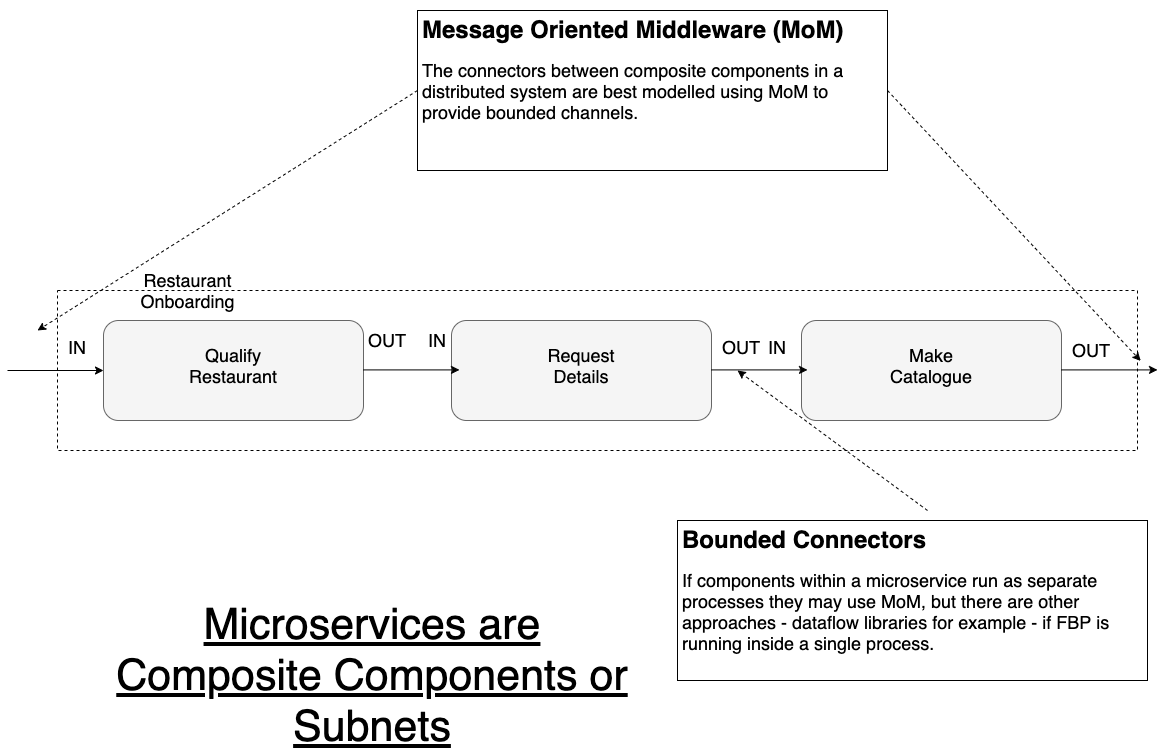

The diagram above was exported from draw.io. Its source (the exported page's mxGraphModel, read from the mxfile embedded in the PNG):
<mxGraphModel dx="1301" dy="976" grid="1" gridSize="10" guides="1" tooltips="1" connect="1" arrows="1" fold="1" page="1" pageScale="1" pageWidth="1169" pageHeight="827" math="0" shadow="0">
  <root>
    <mxCell id="0" />
    <mxCell id="1" parent="0" />
    <mxCell id="fF2FpxTjoU5hJ5pDcI1i-1" value="" style="rounded=0;whiteSpace=wrap;html=1;dashed=1;" parent="1" vertex="1">
      <mxGeometry x="60" y="310" width="1080" height="160" as="geometry" />
    </mxCell>
    <mxCell id="fF2FpxTjoU5hJ5pDcI1i-2" value="" style="rounded=1;whiteSpace=wrap;html=1;fillColor=#f5f5f5;strokeColor=#666666;fontColor=#333333;" parent="1" vertex="1">
      <mxGeometry x="106" y="340" width="260" height="100" as="geometry" />
    </mxCell>
    <mxCell id="fF2FpxTjoU5hJ5pDcI1i-3" value="&lt;font style=&quot;font-size: 18px&quot;&gt;Qualify Restaurant&lt;/font&gt;" style="text;html=1;strokeColor=none;fillColor=none;align=center;verticalAlign=middle;whiteSpace=wrap;rounded=0;" parent="1" vertex="1">
      <mxGeometry x="181" y="360" width="110" height="50" as="geometry" />
    </mxCell>
    <mxCell id="fF2FpxTjoU5hJ5pDcI1i-7" value="" style="rounded=1;whiteSpace=wrap;html=1;fillColor=#f5f5f5;strokeColor=#666666;fontColor=#333333;" parent="1" vertex="1">
      <mxGeometry x="454" y="340" width="260" height="100" as="geometry" />
    </mxCell>
    <mxCell id="fF2FpxTjoU5hJ5pDcI1i-8" value="&lt;font style=&quot;font-size: 18px&quot;&gt;Request Details&lt;/font&gt;" style="text;html=1;strokeColor=none;fillColor=none;align=center;verticalAlign=middle;whiteSpace=wrap;rounded=0;" parent="1" vertex="1">
      <mxGeometry x="529" y="360" width="110" height="50" as="geometry" />
    </mxCell>
    <mxCell id="fF2FpxTjoU5hJ5pDcI1i-12" value="" style="rounded=1;whiteSpace=wrap;html=1;fillColor=#f5f5f5;strokeColor=#666666;fontColor=#333333;" parent="1" vertex="1">
      <mxGeometry x="804" y="340" width="260" height="100" as="geometry" />
    </mxCell>
    <mxCell id="fF2FpxTjoU5hJ5pDcI1i-13" value="&lt;font style=&quot;font-size: 18px&quot;&gt;Make Catalogue&lt;/font&gt;" style="text;html=1;strokeColor=none;fillColor=none;align=center;verticalAlign=middle;whiteSpace=wrap;rounded=0;" parent="1" vertex="1">
      <mxGeometry x="879" y="360" width="110" height="50" as="geometry" />
    </mxCell>
    <mxCell id="fF2FpxTjoU5hJ5pDcI1i-44" value="&lt;font style=&quot;font-size: 18px&quot;&gt;Restaurant Onboarding&lt;/font&gt;" style="text;html=1;strokeColor=none;fillColor=none;align=center;verticalAlign=middle;whiteSpace=wrap;rounded=0;" parent="1" vertex="1">
      <mxGeometry x="141" y="300" width="99" height="20" as="geometry" />
    </mxCell>
    <mxCell id="fF2FpxTjoU5hJ5pDcI1i-51" value="&lt;font style=&quot;font-size: 43px&quot;&gt;&lt;u&gt;Microservices are Composite Components or Subnets&lt;/u&gt;&lt;/font&gt;" style="text;html=1;strokeColor=none;fillColor=none;align=center;verticalAlign=middle;whiteSpace=wrap;rounded=0;" parent="1" vertex="1">
      <mxGeometry x="110" y="630" width="530" height="130" as="geometry" />
    </mxCell>
    <mxCell id="fF2FpxTjoU5hJ5pDcI1i-53" value="&lt;font style=&quot;font-size: 18px&quot;&gt;IN&lt;/font&gt;" style="text;html=1;strokeColor=none;fillColor=none;align=center;verticalAlign=middle;whiteSpace=wrap;rounded=0;" parent="1" vertex="1">
      <mxGeometry x="50" y="357" width="60" height="20" as="geometry" />
    </mxCell>
    <mxCell id="fF2FpxTjoU5hJ5pDcI1i-54" value="&lt;font style=&quot;font-size: 18px&quot;&gt;IN&lt;/font&gt;" style="text;html=1;strokeColor=none;fillColor=none;align=center;verticalAlign=middle;whiteSpace=wrap;rounded=0;" parent="1" vertex="1">
      <mxGeometry x="410" y="350" width="60" height="20" as="geometry" />
    </mxCell>
    <mxCell id="fF2FpxTjoU5hJ5pDcI1i-55" value="&lt;font style=&quot;font-size: 18px&quot;&gt;IN&lt;/font&gt;" style="text;html=1;strokeColor=none;fillColor=none;align=center;verticalAlign=middle;whiteSpace=wrap;rounded=0;" parent="1" vertex="1">
      <mxGeometry x="750" y="356.5" width="60" height="20" as="geometry" />
    </mxCell>
    <mxCell id="fF2FpxTjoU5hJ5pDcI1i-57" value="&lt;font style=&quot;font-size: 18px&quot;&gt;OUT&lt;/font&gt;" style="text;html=1;strokeColor=none;fillColor=none;align=center;verticalAlign=middle;whiteSpace=wrap;rounded=0;" parent="1" vertex="1">
      <mxGeometry x="360" y="349.5" width="60" height="20" as="geometry" />
    </mxCell>
    <mxCell id="fF2FpxTjoU5hJ5pDcI1i-58" value="&lt;font style=&quot;font-size: 18px&quot;&gt;OUT&lt;/font&gt;" style="text;html=1;strokeColor=none;fillColor=none;align=center;verticalAlign=middle;whiteSpace=wrap;rounded=0;" parent="1" vertex="1">
      <mxGeometry x="714" y="357" width="60" height="20" as="geometry" />
    </mxCell>
    <mxCell id="fF2FpxTjoU5hJ5pDcI1i-59" value="&lt;font style=&quot;font-size: 18px&quot;&gt;OUT&lt;/font&gt;" style="text;html=1;strokeColor=none;fillColor=none;align=center;verticalAlign=middle;whiteSpace=wrap;rounded=0;" parent="1" vertex="1">
      <mxGeometry x="1064" y="360" width="60" height="20" as="geometry" />
    </mxCell>
    <mxCell id="J9xeesH2LPnklpBa7YKQ-1" value="" style="endArrow=classic;html=1;" edge="1" parent="1" target="fF2FpxTjoU5hJ5pDcI1i-2">
      <mxGeometry width="50" height="50" relative="1" as="geometry">
        <mxPoint x="10" y="390" as="sourcePoint" />
        <mxPoint x="590" y="350" as="targetPoint" />
      </mxGeometry>
    </mxCell>
    <mxCell id="J9xeesH2LPnklpBa7YKQ-2" value="" style="endArrow=classic;html=1;" edge="1" parent="1">
      <mxGeometry width="50" height="50" relative="1" as="geometry">
        <mxPoint x="1064" y="389.41" as="sourcePoint" />
        <mxPoint x="1160" y="389.41" as="targetPoint" />
      </mxGeometry>
    </mxCell>
    <mxCell id="J9xeesH2LPnklpBa7YKQ-3" value="" style="endArrow=classic;html=1;" edge="1" parent="1">
      <mxGeometry width="50" height="50" relative="1" as="geometry">
        <mxPoint x="366" y="389.41" as="sourcePoint" />
        <mxPoint x="462" y="389.41" as="targetPoint" />
      </mxGeometry>
    </mxCell>
    <mxCell id="J9xeesH2LPnklpBa7YKQ-4" value="" style="endArrow=classic;html=1;" edge="1" parent="1">
      <mxGeometry width="50" height="50" relative="1" as="geometry">
        <mxPoint x="714" y="389.41" as="sourcePoint" />
        <mxPoint x="810" y="389.41" as="targetPoint" />
      </mxGeometry>
    </mxCell>
    <mxCell id="J9xeesH2LPnklpBa7YKQ-5" value="&lt;h1&gt;Message Oriented Middleware (MoM)&lt;/h1&gt;&lt;p&gt;&lt;span style=&quot;font-size: 18px&quot;&gt;The connectors between composite components in a distributed system are best modelled using MoM to provide bounded channels.&amp;nbsp;&lt;/span&gt;&lt;/p&gt;" style="text;html=1;strokeColor=default;fillColor=none;spacing=5;spacingTop=-20;whiteSpace=wrap;overflow=hidden;rounded=0;" vertex="1" parent="1">
      <mxGeometry x="420" y="30" width="470" height="160" as="geometry" />
    </mxCell>
    <mxCell id="J9xeesH2LPnklpBa7YKQ-6" value="" style="endArrow=classic;html=1;exitX=0;exitY=0.5;exitDx=0;exitDy=0;dashed=1;" edge="1" parent="1" source="J9xeesH2LPnklpBa7YKQ-5">
      <mxGeometry width="50" height="50" relative="1" as="geometry">
        <mxPoint x="550" y="420" as="sourcePoint" />
        <mxPoint x="40" y="350" as="targetPoint" />
      </mxGeometry>
    </mxCell>
    <mxCell id="J9xeesH2LPnklpBa7YKQ-7" value="" style="endArrow=classic;html=1;exitX=1;exitY=0.5;exitDx=0;exitDy=0;dashed=1;entryX=1.003;entryY=0.44;entryDx=0;entryDy=0;entryPerimeter=0;" edge="1" parent="1" source="J9xeesH2LPnklpBa7YKQ-5" target="fF2FpxTjoU5hJ5pDcI1i-1">
      <mxGeometry width="50" height="50" relative="1" as="geometry">
        <mxPoint x="430" y="120" as="sourcePoint" />
        <mxPoint x="50" y="360" as="targetPoint" />
      </mxGeometry>
    </mxCell>
    <mxCell id="J9xeesH2LPnklpBa7YKQ-8" value="&lt;h1&gt;Bounded Connectors&lt;/h1&gt;&lt;p&gt;&lt;span style=&quot;font-size: 18px&quot;&gt;If components within a microservice run as separate processes they may use MoM, but there are other approaches - dataflow libraries for example - if FBP is running inside a single process.&lt;/span&gt;&lt;/p&gt;" style="text;html=1;strokeColor=default;fillColor=none;spacing=5;spacingTop=-20;whiteSpace=wrap;overflow=hidden;rounded=0;" vertex="1" parent="1">
      <mxGeometry x="680" y="540" width="470" height="160" as="geometry" />
    </mxCell>
    <mxCell id="J9xeesH2LPnklpBa7YKQ-9" value="" style="endArrow=classic;html=1;dashed=1;" edge="1" parent="1">
      <mxGeometry width="50" height="50" relative="1" as="geometry">
        <mxPoint x="930" y="530" as="sourcePoint" />
        <mxPoint x="740" y="390" as="targetPoint" />
      </mxGeometry>
    </mxCell>
  </root>
</mxGraphModel>